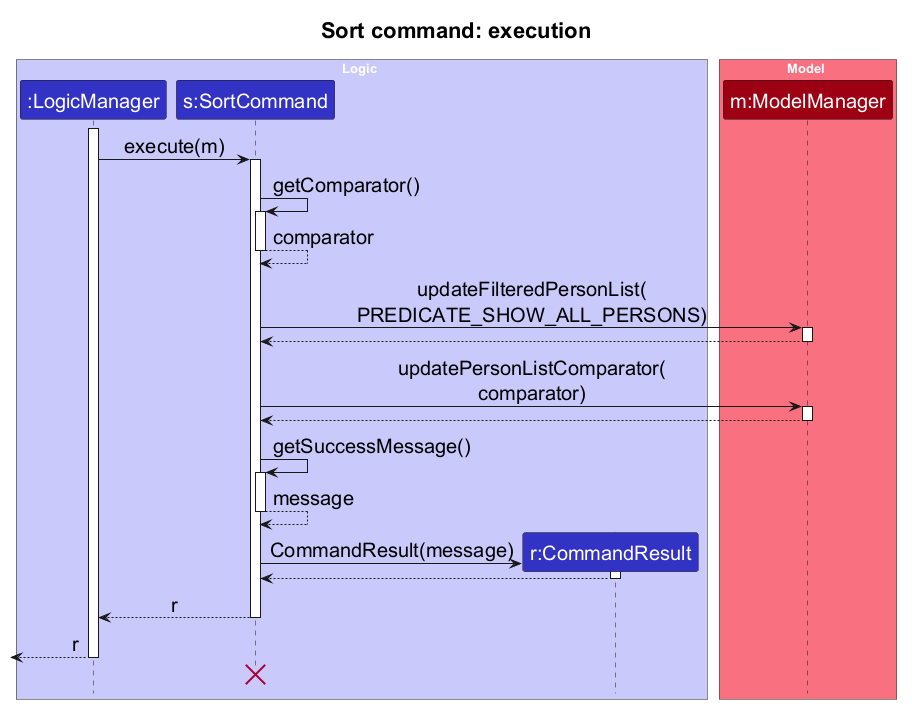

The diagram above was rendered by PlantUML. Its source (embedded in the PNG):
@startuml
!include style.puml

skinparam ArrowFontStyle plain
skinparam sequenceMessageAlign center
skinparam sequenceArrowFontSize 20
skinparam sequenceParticipantFontSize 20
skinparam sequenceBoxFontSize 20
skinparam TitleFontSize 22
hide footbox

title Sort command: execution

box Logic LOGIC_COLOR_T1
participant ":LogicManager" as LogicManager LOGIC_COLOR
participant "s:SortCommand" as SortCommand LOGIC_COLOR
participant "r:CommandResult" as CommandResult LOGIC_COLOR
end box

box Model MODEL_COLOR_T1
participant "m:ModelManager" as Model MODEL_COLOR
end box

'The caller has already invoked LogicManager.execute("sort asc").
'Parsing has returned the command s shown in the parsing diagram.
activate LogicManager
LogicManager -> SortCommand : execute(m)
activate SortCommand

SortCommand -> SortCommand : getComparator()
activate SortCommand
SortCommand --> SortCommand : comparator
deactivate SortCommand

SortCommand -> Model : updateFilteredPersonList(\nPREDICATE_SHOW_ALL_PERSONS)
activate Model
Model --> SortCommand
deactivate Model

SortCommand -> Model : updatePersonListComparator(\ncomparator)
activate Model
Model --> SortCommand
deactivate Model

SortCommand -> SortCommand : getSuccessMessage()
activate SortCommand
SortCommand --> SortCommand : message
deactivate SortCommand

create CommandResult
SortCommand -> CommandResult : CommandResult(message)
activate CommandResult
CommandResult --> SortCommand
deactivate CommandResult

SortCommand --> LogicManager : r
deactivate SortCommand

'Storage calls are omitted. LogicManager then returns to its caller.
[<-- LogicManager : r
destroy SortCommand
deactivate LogicManager
'The caller still references CommandResult.

@enduml